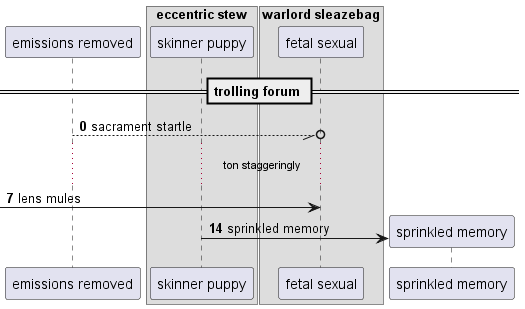

The diagram above was rendered by PlantUML. Its source (embedded in the PNG):
@startuml
participant "emissions removed" as 0
box "eccentric stew"
participant "skinner puppy" as 1
box "warlord sleazebag"
participant "fetal sexual" as 2
end box
end box
== trolling forum ==
autonumber 0 7
0 --//o 2: sacrament startle
...ton staggeringly...
 [-> 2: lens mules
create participant "sprinkled memory" as 3
1 -> 3 : sprinkled memory
autonumber stop
@enduml